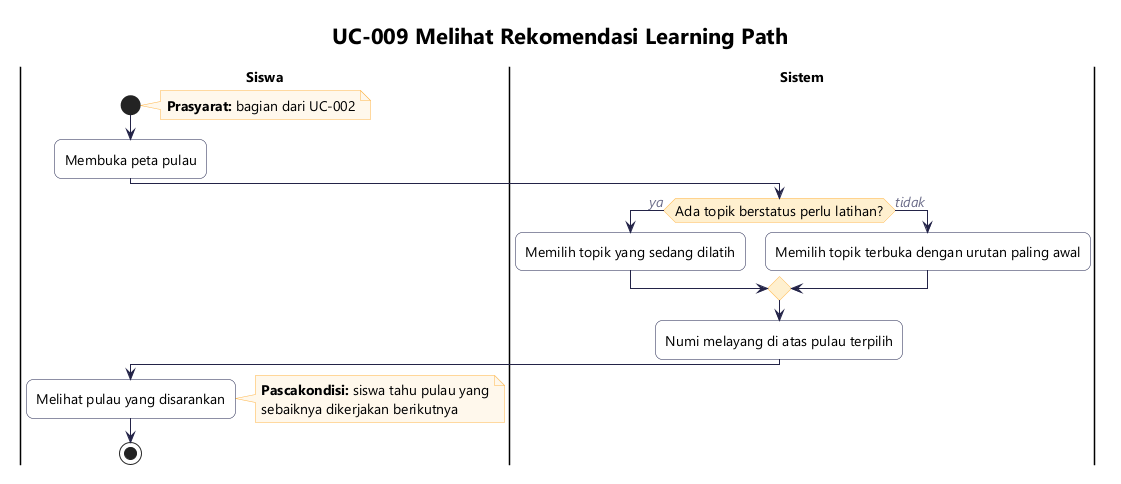

The diagram above was rendered by PlantUML. Its source (embedded in the PNG):
@startuml ucs-009-learning-path
!include _gaya.iuml
title UC-009 Melihat Rekomendasi Learning Path

|Siswa|
start
note right
  **Prasyarat:** bagian dari UC-002
end note
:Membuka peta pulau;
|Sistem|
if (Ada topik berstatus perlu latihan?) then (ya)
  :Memilih topik yang sedang dilatih;
else (tidak)
  :Memilih topik terbuka dengan urutan paling awal;
endif
:Numi melayang di atas pulau terpilih;
|Siswa|
:Melihat pulau yang disarankan;
note right
  **Pascakondisi:** siswa tahu pulau yang
  sebaiknya dikerjakan berikutnya
end note
stop
@enduml